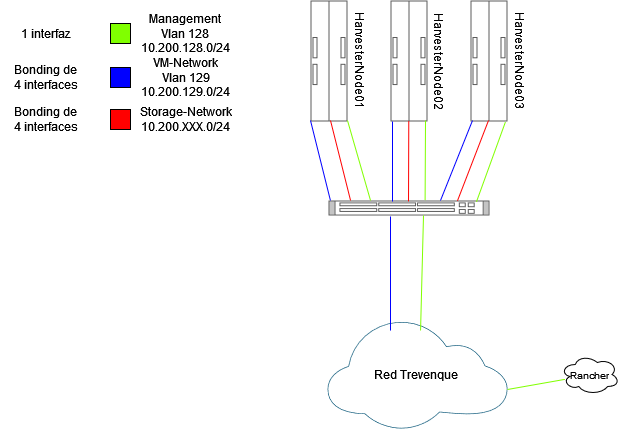

The diagram above was exported from draw.io. Its source (the exported page's mxGraphModel, read from the mxfile embedded in the PNG):
<mxGraphModel dx="2021" dy="724" grid="1" gridSize="10" guides="1" tooltips="1" connect="1" arrows="1" fold="1" page="1" pageScale="1" pageWidth="827" pageHeight="1169" math="0" shadow="0">
  <root>
    <mxCell id="0" />
    <mxCell id="1" parent="0" />
    <mxCell id="WGTfgYeD2Gj5JA-NKLP4-3" value="" style="shape=mxgraph.rack.hp.hp_proliant_bl685c_server_blade;html=1;labelPosition=right;align=left;spacingLeft=15;dashed=0;shadow=0;fillColor=#ffffff;" parent="1" vertex="1">
      <mxGeometry x="280" y="310" width="37" height="121" as="geometry" />
    </mxCell>
    <mxCell id="WGTfgYeD2Gj5JA-NKLP4-4" value="" style="shape=mxgraph.rack.hp.hp_proliant_bl685c_server_blade;html=1;labelPosition=right;align=left;spacingLeft=15;dashed=0;shadow=0;fillColor=#ffffff;" parent="1" vertex="1">
      <mxGeometry x="360" y="310" width="37" height="121" as="geometry" />
    </mxCell>
    <mxCell id="WGTfgYeD2Gj5JA-NKLP4-5" value="" style="shape=mxgraph.rack.hp.hp_proliant_bl685c_server_blade;html=1;labelPosition=right;align=left;spacingLeft=15;dashed=0;shadow=0;fillColor=#ffffff;" parent="1" vertex="1">
      <mxGeometry x="440" y="310" width="37" height="121" as="geometry" />
    </mxCell>
    <mxCell id="WGTfgYeD2Gj5JA-NKLP4-7" value="" style="shape=mxgraph.rack.cisco.cisco_nexus_3064_switch;html=1;labelPosition=right;align=left;spacingLeft=15;dashed=0;shadow=0;fillColor=#ffffff;" parent="1" vertex="1">
      <mxGeometry x="298" y="510" width="161" height="15" as="geometry" />
    </mxCell>
    <mxCell id="WGTfgYeD2Gj5JA-NKLP4-8" value="" style="points=[[0,0.64,0],[0.2,0.15,0],[0.4,0.01,0],[0.79,0.25,0],[1,0.65,0],[0.8,0.86,0],[0.41,1,0],[0.16,0.86,0]];verticalLabelPosition=bottom;sketch=0;html=1;verticalAlign=top;aspect=fixed;align=center;pointerEvents=1;shape=mxgraph.cisco19.cloud;fillColor=#186180;strokeColor=none;" parent="1" vertex="1">
      <mxGeometry x="297" y="630" width="180" height="108" as="geometry" />
    </mxCell>
    <mxCell id="WGTfgYeD2Gj5JA-NKLP4-9" value="Red Trevenque" style="text;html=1;align=center;verticalAlign=middle;resizable=0;points=[];autosize=1;strokeColor=none;fillColor=none;" parent="1" vertex="1">
      <mxGeometry x="330" y="669" width="110" height="30" as="geometry" />
    </mxCell>
    <mxCell id="WGTfgYeD2Gj5JA-NKLP4-10" value="" style="endArrow=none;html=1;rounded=0;entryX=0.944;entryY=1.004;entryDx=0;entryDy=0;entryPerimeter=0;exitX=0.919;exitY=0.087;exitDx=0;exitDy=0;exitPerimeter=0;strokeColor=#80FF00;" parent="1" source="WGTfgYeD2Gj5JA-NKLP4-7" target="WGTfgYeD2Gj5JA-NKLP4-5" edge="1">
      <mxGeometry width="50" height="50" relative="1" as="geometry">
        <mxPoint x="460" y="520" as="sourcePoint" />
        <mxPoint x="510" y="470" as="targetPoint" />
      </mxGeometry>
    </mxCell>
    <mxCell id="WGTfgYeD2Gj5JA-NKLP4-11" value="" style="endArrow=none;html=1;rounded=0;strokeColor=#FF0000;entryX=0.486;entryY=0.992;entryDx=0;entryDy=0;entryPerimeter=0;exitX=0.801;exitY=0.022;exitDx=0;exitDy=0;exitPerimeter=0;" parent="1" source="WGTfgYeD2Gj5JA-NKLP4-7" target="WGTfgYeD2Gj5JA-NKLP4-5" edge="1">
      <mxGeometry width="50" height="50" relative="1" as="geometry">
        <mxPoint x="430" y="510" as="sourcePoint" />
        <mxPoint x="510" y="470" as="targetPoint" />
      </mxGeometry>
    </mxCell>
    <mxCell id="WGTfgYeD2Gj5JA-NKLP4-12" value="" style="endArrow=none;html=1;rounded=0;strokeColor=#0000FF;entryX=0.054;entryY=0.992;entryDx=0;entryDy=0;entryPerimeter=0;" parent="1" target="WGTfgYeD2Gj5JA-NKLP4-5" edge="1">
      <mxGeometry width="50" height="50" relative="1" as="geometry">
        <mxPoint x="410" y="510" as="sourcePoint" />
        <mxPoint x="510" y="470" as="targetPoint" />
      </mxGeometry>
    </mxCell>
    <mxCell id="WGTfgYeD2Gj5JA-NKLP4-13" value="" style="endArrow=none;html=1;rounded=0;strokeColor=#FF0000;entryX=0.494;entryY=0.994;entryDx=0;entryDy=0;entryPerimeter=0;exitX=0.497;exitY=0.059;exitDx=0;exitDy=0;exitPerimeter=0;" parent="1" source="WGTfgYeD2Gj5JA-NKLP4-7" target="WGTfgYeD2Gj5JA-NKLP4-4" edge="1">
      <mxGeometry width="50" height="50" relative="1" as="geometry">
        <mxPoint x="380" y="500" as="sourcePoint" />
        <mxPoint x="378.66300000000007" y="430.99699999999996" as="targetPoint" />
      </mxGeometry>
    </mxCell>
    <mxCell id="WGTfgYeD2Gj5JA-NKLP4-14" value="" style="endArrow=none;html=1;rounded=0;entryX=0.944;entryY=1.004;entryDx=0;entryDy=0;entryPerimeter=0;exitX=0.6;exitY=0.004;exitDx=0;exitDy=0;exitPerimeter=0;strokeColor=#80FF00;" parent="1" source="WGTfgYeD2Gj5JA-NKLP4-7" edge="1">
      <mxGeometry width="50" height="50" relative="1" as="geometry">
        <mxPoint x="394.85400000000004" y="509.22" as="sourcePoint" />
        <mxPoint x="395" y="430" as="targetPoint" />
      </mxGeometry>
    </mxCell>
    <mxCell id="WGTfgYeD2Gj5JA-NKLP4-15" value="" style="endArrow=none;html=1;rounded=0;strokeColor=#0000FF;entryX=0.054;entryY=0.992;entryDx=0;entryDy=0;entryPerimeter=0;" parent="1" edge="1">
      <mxGeometry width="50" height="50" relative="1" as="geometry">
        <mxPoint x="362" y="511" as="sourcePoint" />
        <mxPoint x="362" y="431" as="targetPoint" />
      </mxGeometry>
    </mxCell>
    <mxCell id="WGTfgYeD2Gj5JA-NKLP4-16" value="" style="endArrow=none;html=1;rounded=0;entryX=0.261;entryY=0;entryDx=0;entryDy=0;entryPerimeter=0;exitX=0.919;exitY=0.087;exitDx=0;exitDy=0;exitPerimeter=0;strokeColor=#80FF00;" parent="1" target="WGTfgYeD2Gj5JA-NKLP4-7" edge="1">
      <mxGeometry width="50" height="50" relative="1" as="geometry">
        <mxPoint x="317" y="430" as="sourcePoint" />
        <mxPoint x="288" y="510" as="targetPoint" />
      </mxGeometry>
    </mxCell>
    <mxCell id="WGTfgYeD2Gj5JA-NKLP4-17" value="" style="endArrow=none;html=1;rounded=0;strokeColor=#FF0000;entryX=0.137;entryY=0;entryDx=0;entryDy=0;entryPerimeter=0;" parent="1" target="WGTfgYeD2Gj5JA-NKLP4-7" edge="1">
      <mxGeometry width="50" height="50" relative="1" as="geometry">
        <mxPoint x="300" y="430" as="sourcePoint" />
        <mxPoint x="269" y="509" as="targetPoint" />
      </mxGeometry>
    </mxCell>
    <mxCell id="WGTfgYeD2Gj5JA-NKLP4-18" value="" style="endArrow=none;html=1;rounded=0;strokeColor=#0000FF;entryX=0.012;entryY=0;entryDx=0;entryDy=0;entryPerimeter=0;" parent="1" target="WGTfgYeD2Gj5JA-NKLP4-7" edge="1">
      <mxGeometry width="50" height="50" relative="1" as="geometry">
        <mxPoint x="280" y="430" as="sourcePoint" />
        <mxPoint x="248" y="510" as="targetPoint" />
      </mxGeometry>
    </mxCell>
    <mxCell id="WGTfgYeD2Gj5JA-NKLP4-19" value="" style="endArrow=none;html=1;rounded=0;entryX=0.944;entryY=1.004;entryDx=0;entryDy=0;entryPerimeter=0;exitX=0.517;exitY=0.093;exitDx=0;exitDy=0;exitPerimeter=0;strokeColor=#80FF00;" parent="1" source="WGTfgYeD2Gj5JA-NKLP4-8" edge="1">
      <mxGeometry width="50" height="50" relative="1" as="geometry">
        <mxPoint x="393" y="605" as="sourcePoint" />
        <mxPoint x="393" y="525" as="targetPoint" />
      </mxGeometry>
    </mxCell>
    <mxCell id="WGTfgYeD2Gj5JA-NKLP4-20" value="" style="endArrow=none;html=1;rounded=0;strokeColor=#0000FF;entryX=0.054;entryY=0.992;entryDx=0;entryDy=0;entryPerimeter=0;exitX=0.35;exitY=0.093;exitDx=0;exitDy=0;exitPerimeter=0;" parent="1" source="WGTfgYeD2Gj5JA-NKLP4-8" edge="1">
      <mxGeometry width="50" height="50" relative="1" as="geometry">
        <mxPoint x="360" y="606" as="sourcePoint" />
        <mxPoint x="360" y="526" as="targetPoint" />
      </mxGeometry>
    </mxCell>
    <mxCell id="WGTfgYeD2Gj5JA-NKLP4-22" value="" style="whiteSpace=wrap;html=1;fillColor=#80FF00;strokeColor=#000000;" parent="1" vertex="1">
      <mxGeometry x="80" y="333" width="20" height="20" as="geometry" />
    </mxCell>
    <mxCell id="WGTfgYeD2Gj5JA-NKLP4-23" value="Management&lt;br&gt;Vlan 128&lt;br&gt;10.200.128.0/24" style="text;html=1;align=center;verticalAlign=middle;resizable=0;points=[];autosize=1;strokeColor=none;fillColor=none;" parent="1" vertex="1">
      <mxGeometry x="100" y="313" width="110" height="60" as="geometry" />
    </mxCell>
    <mxCell id="WGTfgYeD2Gj5JA-NKLP4-24" value="" style="whiteSpace=wrap;html=1;fillColor=#0000FF;" parent="1" vertex="1">
      <mxGeometry x="80" y="377" width="20" height="20" as="geometry" />
    </mxCell>
    <mxCell id="WGTfgYeD2Gj5JA-NKLP4-25" value="VM-Network&lt;br&gt;&lt;div&gt;Vlan 129&lt;/div&gt;10.200.129.0/24" style="text;html=1;align=center;verticalAlign=middle;resizable=0;points=[];autosize=1;strokeColor=none;fillColor=none;" parent="1" vertex="1">
      <mxGeometry x="100" y="357" width="110" height="60" as="geometry" />
    </mxCell>
    <mxCell id="WGTfgYeD2Gj5JA-NKLP4-26" value="" style="whiteSpace=wrap;html=1;fillColor=#ff0000;" parent="1" vertex="1">
      <mxGeometry x="80" y="419" width="20" height="20" as="geometry" />
    </mxCell>
    <mxCell id="WGTfgYeD2Gj5JA-NKLP4-27" value="Storage-Network&lt;br&gt;10.200.XXX.0/24" style="text;html=1;align=center;verticalAlign=middle;resizable=0;points=[];autosize=1;strokeColor=none;fillColor=none;" parent="1" vertex="1">
      <mxGeometry x="100" y="409" width="110" height="40" as="geometry" />
    </mxCell>
    <mxCell id="WGTfgYeD2Gj5JA-NKLP4-29" value="HarvesterNode01" style="text;html=1;align=center;verticalAlign=middle;resizable=0;points=[];autosize=1;strokeColor=none;fillColor=none;rotation=90;" parent="1" vertex="1">
      <mxGeometry x="270" y="355" width="120" height="30" as="geometry" />
    </mxCell>
    <mxCell id="WGTfgYeD2Gj5JA-NKLP4-30" value="HarvesterNode02" style="text;html=1;align=center;verticalAlign=middle;resizable=0;points=[];autosize=1;strokeColor=none;fillColor=none;rotation=90;" parent="1" vertex="1">
      <mxGeometry x="350" y="355.5" width="120" height="30" as="geometry" />
    </mxCell>
    <mxCell id="WGTfgYeD2Gj5JA-NKLP4-31" value="HarvesterNode03" style="text;html=1;align=center;verticalAlign=middle;resizable=0;points=[];autosize=1;strokeColor=none;fillColor=none;rotation=90;" parent="1" vertex="1">
      <mxGeometry x="430" y="355" width="120" height="30" as="geometry" />
    </mxCell>
    <mxCell id="WGTfgYeD2Gj5JA-NKLP4-32" value="&lt;font style=&quot;font-size: 10px;&quot;&gt;Rancher&lt;/font&gt;" style="ellipse;shape=cloud;whiteSpace=wrap;html=1;" parent="1" vertex="1">
      <mxGeometry x="530" y="664" width="59" height="40" as="geometry" />
    </mxCell>
    <mxCell id="WGTfgYeD2Gj5JA-NKLP4-33" value="" style="endArrow=none;html=1;rounded=0;entryX=0.077;entryY=0.621;entryDx=0;entryDy=0;entryPerimeter=0;strokeColor=#80FF00;" parent="1" target="WGTfgYeD2Gj5JA-NKLP4-32" edge="1">
      <mxGeometry width="50" height="50" relative="1" as="geometry">
        <mxPoint x="477" y="699" as="sourcePoint" />
        <mxPoint x="527" y="649" as="targetPoint" />
      </mxGeometry>
    </mxCell>
    <mxCell id="jXkw8GHfZyAqdBBLOCm2-1" value="Bonding de &lt;br&gt;4 interfaces" style="text;html=1;align=center;verticalAlign=middle;resizable=0;points=[];autosize=1;strokeColor=none;fillColor=none;" parent="1" vertex="1">
      <mxGeometry x="-30" y="367" width="90" height="40" as="geometry" />
    </mxCell>
    <mxCell id="jXkw8GHfZyAqdBBLOCm2-2" value="Bonding de &lt;br&gt;4 interfaces" style="text;html=1;align=center;verticalAlign=middle;resizable=0;points=[];autosize=1;strokeColor=none;fillColor=none;" parent="1" vertex="1">
      <mxGeometry x="-30" y="409" width="90" height="40" as="geometry" />
    </mxCell>
    <mxCell id="jXkw8GHfZyAqdBBLOCm2-3" value="1 interfaz" style="text;html=1;align=center;verticalAlign=middle;resizable=0;points=[];autosize=1;strokeColor=none;fillColor=none;" parent="1" vertex="1">
      <mxGeometry x="-20" y="328" width="70" height="30" as="geometry" />
    </mxCell>
  </root>
</mxGraphModel>